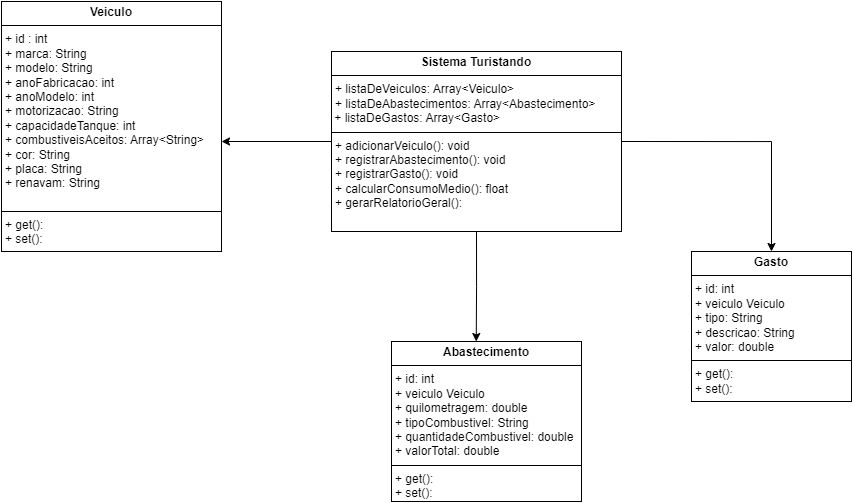

The diagram above was exported from draw.io. Its source (the exported page's mxGraphModel, read from the mxfile embedded in the PNG):
<mxGraphModel dx="2514" dy="2087" grid="1" gridSize="10" guides="1" tooltips="1" connect="1" arrows="1" fold="1" page="1" pageScale="1" pageWidth="827" pageHeight="1169" math="0" shadow="0">
  <root>
    <mxCell id="0" />
    <mxCell id="1" parent="0" />
    <mxCell id="Ouqj-Q2y9u0pMGGeHcUA-5" style="edgeStyle=orthogonalEdgeStyle;rounded=0;orthogonalLoop=1;jettySize=auto;html=1;exitX=1;exitY=0.5;exitDx=0;exitDy=0;entryX=0.5;entryY=0;entryDx=0;entryDy=0;" edge="1" parent="1" source="Ouqj-Q2y9u0pMGGeHcUA-2" target="D6W6M5sjtapDYR34knsz-1">
      <mxGeometry relative="1" as="geometry">
        <mxPoint x="660" y="-270" as="sourcePoint" />
        <Array as="points">
          <mxPoint x="720" y="-260" />
        </Array>
      </mxGeometry>
    </mxCell>
    <mxCell id="D6W6M5sjtapDYR34knsz-1" value="&lt;p style=&quot;margin:0px;margin-top:4px;text-align:center;&quot;&gt;&lt;b&gt;Gasto&lt;/b&gt;&lt;/p&gt;&lt;hr size=&quot;1&quot; style=&quot;border-style:solid;&quot;&gt;&lt;p style=&quot;margin:0px;margin-left:4px;&quot;&gt;+ id: int&lt;/p&gt;&lt;p style=&quot;margin:0px;margin-left:4px;&quot;&gt;+ veiculo Veiculo&lt;/p&gt;&lt;p style=&quot;margin:0px;margin-left:4px;&quot;&gt;+ tipo: String&lt;/p&gt;&lt;p style=&quot;margin:0px;margin-left:4px;&quot;&gt;+ descricao: String&lt;/p&gt;&lt;p style=&quot;margin:0px;margin-left:4px;&quot;&gt;+ valor: double&lt;/p&gt;&lt;hr size=&quot;1&quot; style=&quot;border-style:solid;&quot;&gt;&lt;p style=&quot;margin:0px;margin-left:4px;&quot;&gt;+ get():&lt;/p&gt;&lt;p style=&quot;margin:0px;margin-left:4px;&quot;&gt;+ set():&lt;/p&gt;" style="verticalAlign=top;align=left;overflow=fill;html=1;whiteSpace=wrap;" parent="1" vertex="1">
      <mxGeometry x="640" y="-150" width="160" height="150" as="geometry" />
    </mxCell>
    <mxCell id="D6W6M5sjtapDYR34knsz-2" value="&lt;p style=&quot;margin:0px;margin-top:4px;text-align:center;&quot;&gt;&lt;b&gt;Veiculo&lt;/b&gt;&lt;/p&gt;&lt;hr size=&quot;1&quot; style=&quot;border-style:solid;&quot;&gt;&lt;p style=&quot;margin:0px;margin-left:4px;&quot;&gt;+ id : int&lt;/p&gt;&lt;p style=&quot;margin:0px;margin-left:4px;&quot;&gt;+ marca: String&lt;/p&gt;&lt;p style=&quot;margin:0px;margin-left:4px;&quot;&gt;+ modelo: String&lt;/p&gt;&lt;p style=&quot;margin:0px;margin-left:4px;&quot;&gt;+ anoFabricacao: int&lt;/p&gt;&lt;p style=&quot;margin:0px;margin-left:4px;&quot;&gt;+ anoModelo: int&lt;/p&gt;&lt;p style=&quot;margin:0px;margin-left:4px;&quot;&gt;+ motorizacao: String&lt;/p&gt;&lt;p style=&quot;margin:0px;margin-left:4px;&quot;&gt;+ capacidadeTanque: int&lt;/p&gt;&lt;p style=&quot;margin:0px;margin-left:4px;&quot;&gt;+ combustiveisAceitos: Array&amp;lt;String&amp;gt;&lt;/p&gt;&lt;p style=&quot;margin:0px;margin-left:4px;&quot;&gt;+ cor: String&lt;/p&gt;&lt;p style=&quot;margin:0px;margin-left:4px;&quot;&gt;+ placa: String&lt;/p&gt;&lt;p style=&quot;margin:0px;margin-left:4px;&quot;&gt;+ renavam: String&lt;/p&gt;&lt;p style=&quot;margin:0px;margin-left:4px;&quot;&gt;&lt;br&gt;&lt;/p&gt;&lt;hr size=&quot;1&quot; style=&quot;border-style:solid;&quot;&gt;&lt;p style=&quot;margin: 0px 0px 0px 4px;&quot;&gt;+ get():&lt;/p&gt;&lt;p style=&quot;margin: 0px 0px 0px 4px;&quot;&gt;+ set():&lt;/p&gt;" style="verticalAlign=top;align=left;overflow=fill;html=1;whiteSpace=wrap;" parent="1" vertex="1">
      <mxGeometry x="-50" y="-400" width="220" height="250" as="geometry" />
    </mxCell>
    <mxCell id="Ouqj-Q2y9u0pMGGeHcUA-4" style="edgeStyle=orthogonalEdgeStyle;rounded=0;orthogonalLoop=1;jettySize=auto;html=1;exitX=0.5;exitY=1;exitDx=0;exitDy=0;entryX=0.446;entryY=0;entryDx=0;entryDy=0;entryPerimeter=0;" edge="1" parent="1" source="Ouqj-Q2y9u0pMGGeHcUA-2" target="Ouqj-Q2y9u0pMGGeHcUA-1">
      <mxGeometry relative="1" as="geometry">
        <mxPoint x="380" y="-90" as="targetPoint" />
        <mxPoint x="370" y="190" as="sourcePoint" />
        <Array as="points" />
      </mxGeometry>
    </mxCell>
    <mxCell id="Ouqj-Q2y9u0pMGGeHcUA-1" value="&lt;p style=&quot;margin:0px;margin-top:4px;text-align:center;&quot;&gt;&lt;b&gt;Abastecimento&lt;/b&gt;&lt;/p&gt;&lt;hr size=&quot;1&quot; style=&quot;border-style:solid;&quot;&gt;&lt;p style=&quot;margin:0px;margin-left:4px;&quot;&gt;+ id: int&lt;/p&gt;&lt;p style=&quot;margin:0px;margin-left:4px;&quot;&gt;+ veiculo Veiculo&lt;/p&gt;&lt;p style=&quot;margin:0px;margin-left:4px;&quot;&gt;+ quilometragem: double&lt;/p&gt;&lt;p style=&quot;margin:0px;margin-left:4px;&quot;&gt;+ tipoCombustivel: String&lt;/p&gt;&lt;p style=&quot;margin:0px;margin-left:4px;&quot;&gt;+ quantidadeCombustivel: double&lt;/p&gt;&lt;p style=&quot;margin:0px;margin-left:4px;&quot;&gt;+ valorTotal: double&lt;/p&gt;&lt;hr size=&quot;1&quot; style=&quot;border-style:solid;&quot;&gt;&lt;p style=&quot;margin: 0px 0px 0px 4px;&quot;&gt;+ get():&lt;/p&gt;&lt;p style=&quot;margin: 0px 0px 0px 4px;&quot;&gt;+ set():&lt;/p&gt;" style="verticalAlign=top;align=left;overflow=fill;html=1;whiteSpace=wrap;" vertex="1" parent="1">
      <mxGeometry x="340" y="-60" width="190" height="160" as="geometry" />
    </mxCell>
    <mxCell id="Ouqj-Q2y9u0pMGGeHcUA-2" value="&lt;p style=&quot;margin:0px;margin-top:4px;text-align:center;&quot;&gt;&lt;b&gt;Sistema Turistando&lt;/b&gt;&lt;/p&gt;&lt;hr size=&quot;1&quot; style=&quot;border-style:solid;&quot;&gt;&lt;p style=&quot;margin:0px;margin-left:4px;&quot;&gt;+ l&lt;span style=&quot;background-color: initial;&quot;&gt;istaDeVeiculos: Array&amp;lt;Veiculo&amp;gt;&lt;/span&gt;&lt;/p&gt;&lt;p style=&quot;margin: 0px 0px 0px 4px;&quot;&gt;+ l&lt;span style=&quot;background-color: initial;&quot;&gt;istaDeAbastecimentos: Array&amp;lt;Abastecimento&amp;gt;&lt;/span&gt;&lt;/p&gt;&lt;div&gt;&lt;span style=&quot;background-color: initial;&quot;&gt;&amp;nbsp;+ listaDeGastos: Array&amp;lt;Gasto&amp;gt;&lt;/span&gt;&lt;/div&gt;&lt;hr size=&quot;1&quot; style=&quot;border-style:solid;&quot;&gt;&lt;p style=&quot;margin:0px;margin-left:4px;&quot;&gt;+ adicionarVeiculo(): void&lt;/p&gt;&lt;p style=&quot;margin:0px;margin-left:4px;&quot;&gt;+ registrarAbastecimento(): void&lt;/p&gt;&lt;p style=&quot;margin:0px;margin-left:4px;&quot;&gt;+ registrarGasto(): void&lt;/p&gt;&lt;p style=&quot;margin:0px;margin-left:4px;&quot;&gt;+ calcularConsumoMedio(): float&lt;/p&gt;&lt;p style=&quot;margin:0px;margin-left:4px;&quot;&gt;+ gerarRelatorioGeral():&amp;nbsp;&lt;/p&gt;" style="verticalAlign=top;align=left;overflow=fill;html=1;whiteSpace=wrap;" vertex="1" parent="1">
      <mxGeometry x="280" y="-350" width="290" height="180" as="geometry" />
    </mxCell>
    <mxCell id="Ouqj-Q2y9u0pMGGeHcUA-6" style="edgeStyle=orthogonalEdgeStyle;rounded=0;orthogonalLoop=1;jettySize=auto;html=1;exitX=0;exitY=0.5;exitDx=0;exitDy=0;entryX=1;entryY=0.56;entryDx=0;entryDy=0;entryPerimeter=0;" edge="1" parent="1" source="Ouqj-Q2y9u0pMGGeHcUA-2" target="D6W6M5sjtapDYR34knsz-2">
      <mxGeometry relative="1" as="geometry" />
    </mxCell>
  </root>
</mxGraphModel>